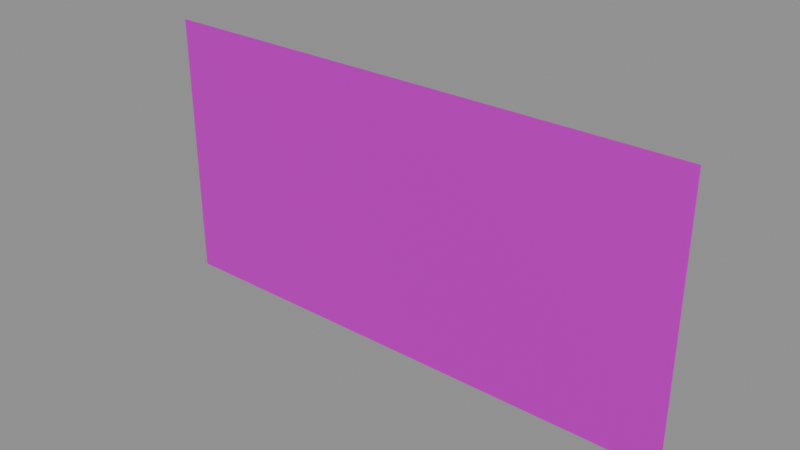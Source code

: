 # Source: gate_shutter.blend  (saved by Blender 5.2.44; exported with 4.5.12 LTS)
import bpy
from mathutils import Matrix  # noqa: F401  (used for matrix-valued properties, if any)

bpy.ops.wm.read_factory_settings(use_empty=True)
scene = bpy.context.scene
scene.name = 'Scene'

# ---- images (referenced by path relative to the original .blend; pixels are not part of the script)
import os
ASSET_DIR = os.environ.get("B2B_ASSET_DIR", "")  # directory of the original .blend (textures are referenced by path, not embedded)
HERE = os.path.dirname(os.path.abspath(__file__))  # packed textures are extracted next to this script under _unpacked/

def load_image(name, relpath, width, height, colorspace="sRGB"):
    """Load a texture the original file referenced (path relative to the .blend, or extracted next to this script)."""
    p = next((c for c in (os.path.join(HERE, relpath), os.path.join(ASSET_DIR, relpath)) if relpath and os.path.exists(c)), "")
    if p:
        img = bpy.data.images.load(p, check_existing=True)
        img.name = name
    else:  # same state as the original file: an image datablock whose file is absent (Cycles renders it pink)
        img = bpy.data.images.new(name, width, height)
        img.source = "FILE"
        img.filepath = "//" + (relpath or name)
    img.colorspace_settings.name = colorspace
    return img
img_shutter_png = load_image('shutter.png', 'shutter.png', 1024, 1024, 'sRGB')

# ---- materials (node trees are filled in below, after node groups)
mat_shutter = bpy.data.materials.new('shutter')

# ---- material node trees
mat_shutter.use_nodes = True; mat_shutter.node_tree.nodes.clear()
_N = mat_shutter.node_tree.nodes; _L = mat_shutter.node_tree.links
n0 = _N.new('ShaderNodeBsdfPrincipled'); n0.name = 'Principled BSDF'; n0.location = (-200, 100)
n0.inputs[1].default_value = 0.7
n0.inputs[2].default_value = 0.55
n0.inputs[10].default_value = 0.005
n1 = _N.new('ShaderNodeOutputMaterial'); n1.name = 'Material Output'; n1.location = (200, 100)
n2 = _N.new('ShaderNodeTexImage'); n2.name = 'Image Texture'; n2.location = (0, 0)
n2.image = img_shutter_png
_L.new(n0.outputs[0], n1.inputs[0])
_L.new(n2.outputs[0], n0.inputs[0])
n1.is_active_output = True

# ---- meshes
me_shutter = bpy.data.meshes.new('shutter')
me_shutter.from_pydata([(-4.0, -1.51e-07, -2.0), (4.0, -1.51e-07, -2.0), (-4.0, 1.51e-07, 2.0), (4.0, 1.51e-07, 2.0)], [], [(0, 1, 3, 2)])
_uv = me_shutter.uv_layers.new(name='Float2')
_uv.uv.foreach_set('vector', [0.0, 0.0, 4.0, 0.0, 4.0, 2.0, 0.0, 2.0])
me_shutter.materials.append(mat_shutter)
me_shutter.update()

# ---- objects
ob_gate_shutter = bpy.data.objects.new('gate_shutter', None)
ob_shutter = bpy.data.objects.new('shutter', me_shutter)

# ---- transforms, parenting, visibility, modifiers, constraints
ob_gate_shutter.location = (0.0, 0.0, 0.0)
ob_gate_shutter.empty_display_size = 0.1
ob_shutter.parent = ob_gate_shutter
ob_shutter.location = (0.0, 1.51e-07, 2.0)

# ---- collection membership
scene.collection.objects.link(ob_gate_shutter)
scene.collection.objects.link(ob_shutter)

# ---- scene / render settings (as saved in the file)
scene.frame_start = 1; scene.frame_end = 250; scene.frame_set(1)
scene.render.engine = 'BLENDER_EEVEE_NEXT'
scene.render.bake_bias = 0.0
scene.render.bake_samples = 0
scene.render.compositor_device = 'GPU'
scene.eevee.use_volume_custom_range = False
scene.eevee.fast_gi_thickness_near = 0.1
scene.eevee.fast_gi_thickness_far = 0.0
scene.eevee.ray_tracing_options.screen_trace_thickness = 0.1
bpy.context.view_layer.update()

# ---- added for rendering (the .blend has no active camera and no usable light): camera, sun + grey world if the file has none
cam_auto = bpy.data.cameras.new('AutoCamera')
cam_auto.lens = 50.0
cam_auto.sensor_width = 36.0
cam_auto.clip_end = 1000.0
ob_auto_camera = bpy.data.objects.new('AutoCamera', cam_auto)
scene.collection.objects.link(ob_auto_camera)
ob_auto_camera.location = (8.27546, -9.93055, 8.62037)
ob_auto_camera.rotation_euler = (1.09748, -7.21219e-08, 0.694738)
scene.camera = ob_auto_camera
light_auto_sun = bpy.data.lights.new('AutoSun', 'SUN')
light_auto_sun.energy = 3.0
light_auto_sun.angle = 0.0523599
ob_auto_sun = bpy.data.objects.new('AutoSun', light_auto_sun)
scene.collection.objects.link(ob_auto_sun)
ob_auto_sun.rotation_euler = (0.872665, 0.174533, 0.523599)
if scene.world is None:
    world_auto = bpy.data.worlds.new('AutoWorld')
    world_auto.color = (0.3, 0.3, 0.3)
    scene.world = world_auto
bpy.context.view_layer.update()

